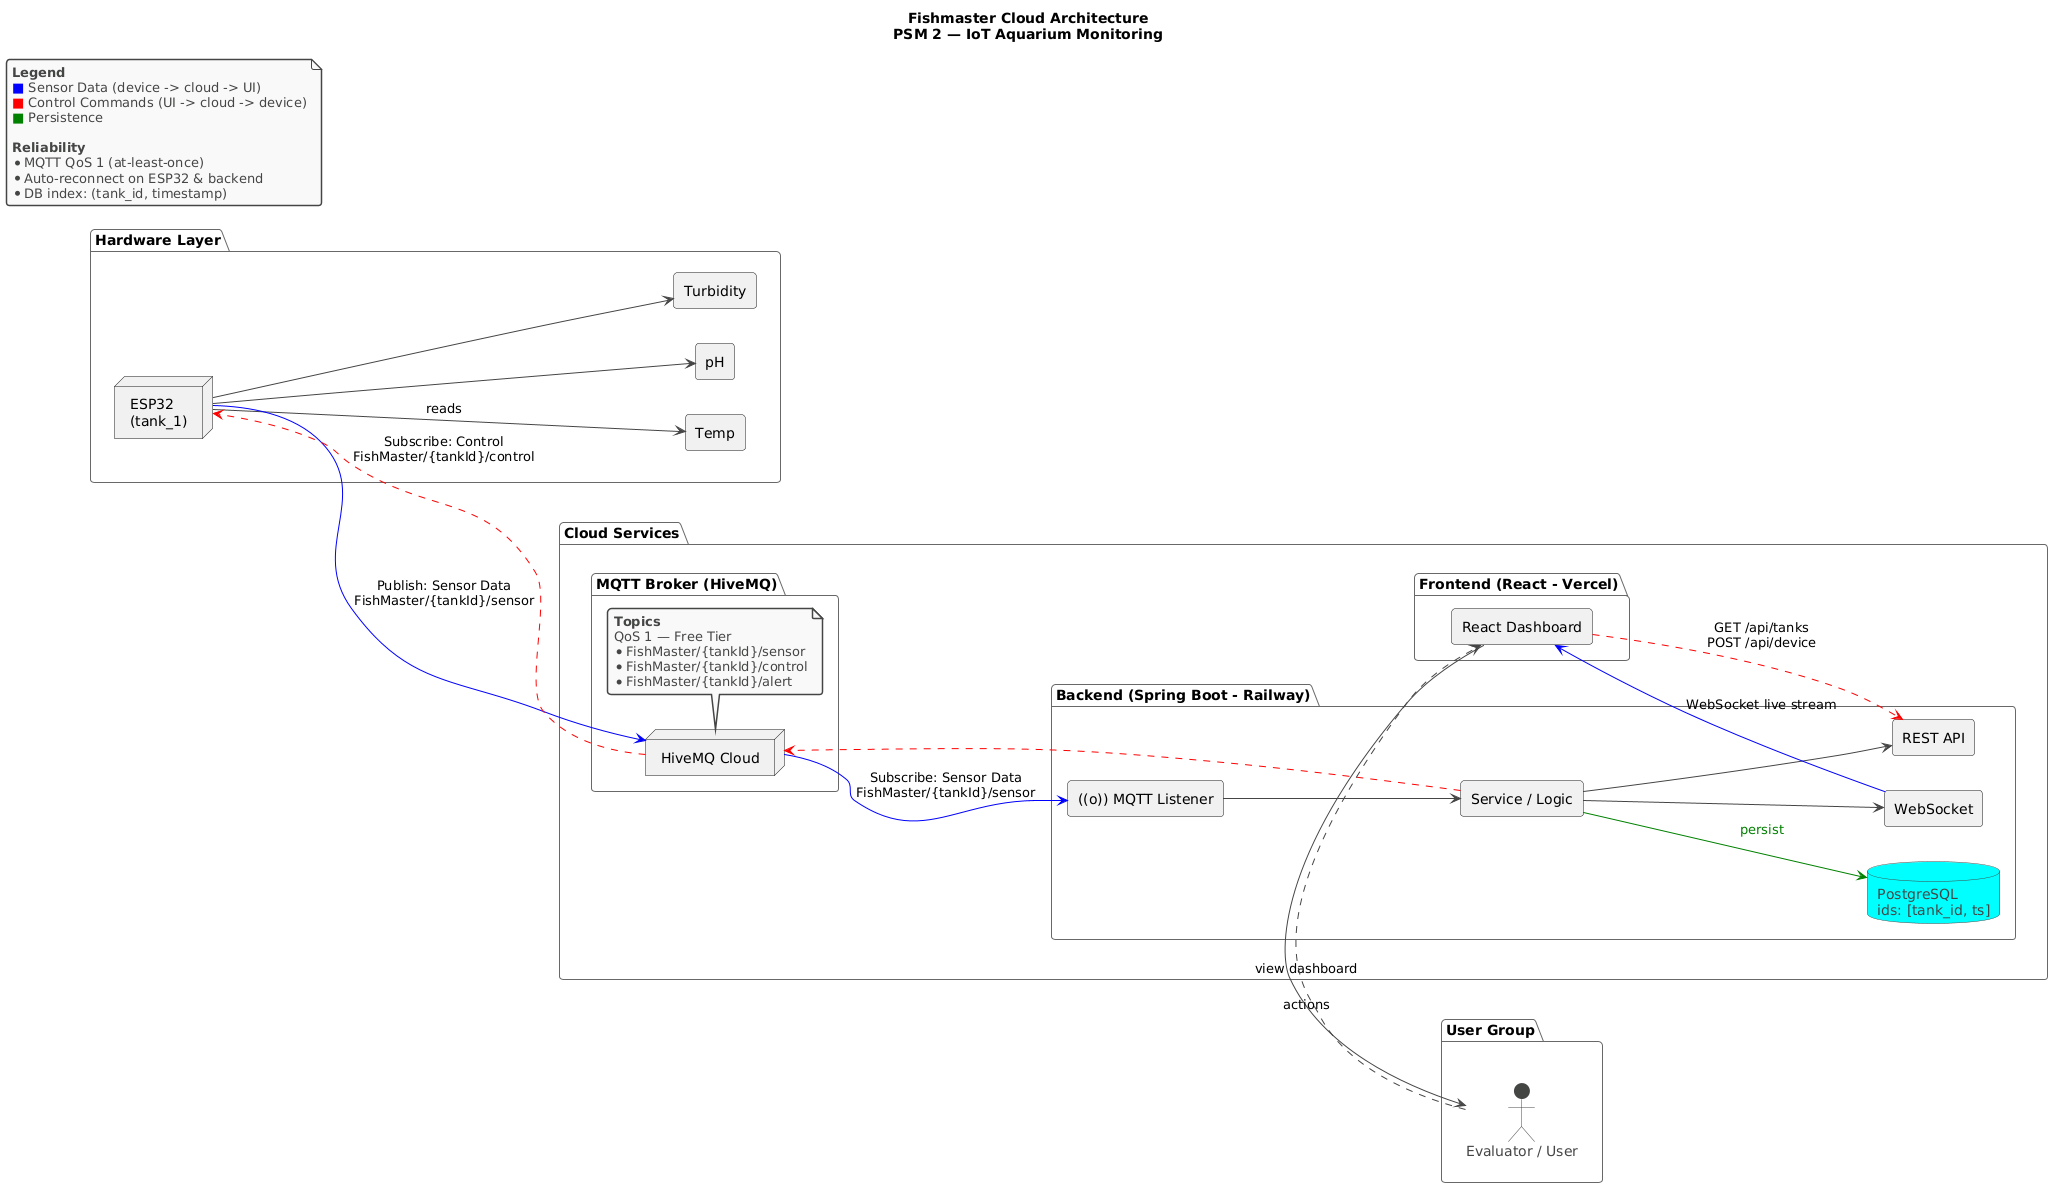

The diagram above was rendered by PlantUML. Its source (embedded in the PNG):
@startuml
!theme vibrant
left to right direction
skinparam componentStyle rectangle
skinparam NoteBackgroundColor #f9f9f9

title Fishmaster Cloud Architecture\nPSM 2 — IoT Aquarium Monitoring

' --- Hardware Layer ---
package "Hardware Layer" {
    node "ESP32\n(tank_1)" as esp
    component "Temp" as temp
    component "pH" as ph
    component "Turbidity" as turb

    esp -down-> temp : reads
    esp -down-> ph
    esp -down-> turb
}

' --- Cloud Services ---
package "Cloud Services" {

    package "MQTT Broker (HiveMQ)" {
        node "HiveMQ Cloud" as hivemq
        note bottom of hivemq
            **Topics**
            QoS 1 — Free Tier
            * FishMaster/{tankId}/sensor
            * FishMaster/{tankId}/control
            * FishMaster/{tankId}/alert
        end note
    }

    package "Backend (Spring Boot - Railway)" {
        component "((o)) MQTT Listener" as listener
        component "Service / Logic" as logic
        component "REST API" as rest
        component "WebSocket" as ws
        database "PostgreSQL\nids: [tank_id, ts]" as db

        listener -down-> logic
        logic -down-> rest
        logic -down-> ws
        logic -[#green]down-> db : <color:green>persist</color>
    }

    package "Frontend (React - Vercel)" {
        component "React Dashboard" as react
    }
}

' --- User ---
package "User Group" {
    actor "Evaluator / User" as user
}

' --- Layout Anchors ---
"Hardware Layer"  -[hidden]-> "Cloud Services"
"Cloud Services"  -[hidden]-> "User Group"
hivemq -[hidden]-> listener

' --- 1. Sensor Data Flows (Blue - Solid) ---
esp    -[#blue]->  hivemq   : Publish: Sensor Data\nFishMaster/{tankId}/sensor
hivemq -[#blue]->  listener : Subscribe: Sensor Data\nFishMaster/{tankId}/sensor
ws     -[#blue]->  react    : WebSocket live stream

' --- 2. Control Flows (Red - Dashed) ---
react  .[#red].>  rest   : GET /api/tanks\nPOST /api/device
logic  .[#red].>  hivemq
hivemq .[#red].>  esp    : Subscribe: Control\nFishMaster/{tankId}/control

' --- 3. User Interactions ---
react -> user : view dashboard
user  .>  react : actions

' --- Legend ---
note as Legend
    **Legend**
    <color:blue>■</color> Sensor Data (device -> cloud -> UI)
    <color:red>■</color> Control Commands (UI -> cloud -> device)
    <color:green>■</color> Persistence

    **Reliability**
    * MQTT QoS 1 (at-least-once)
    * Auto-reconnect on ESP32 & backend
    * DB index: (tank_id, timestamp)
end note
@enduml